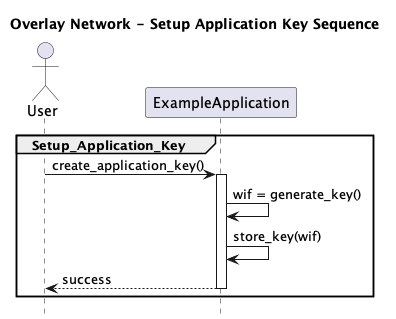

The diagram above was rendered by PlantUML. Its source (embedded in the PNG):
@startuml
title Overlay Network - Setup Application Key Sequence
hide footbox

actor User as U

participant ExampleApplication as EA

/'
box "Overlay System"  #lightblue
    participant FinancingService as FS
    participant UTXO_as_a_Service as UaaS
end box

participant TestnetFaucet as TF
participant Blockchain as BC
'/

group Setup_Application_Key
    U -> EA: create_application_key()
    activate EA
    EA -> EA: wif = generate_key()
    EA -> EA: store_key(wif)
    EA --> U: success
    deactivate EA
end group


@enduml